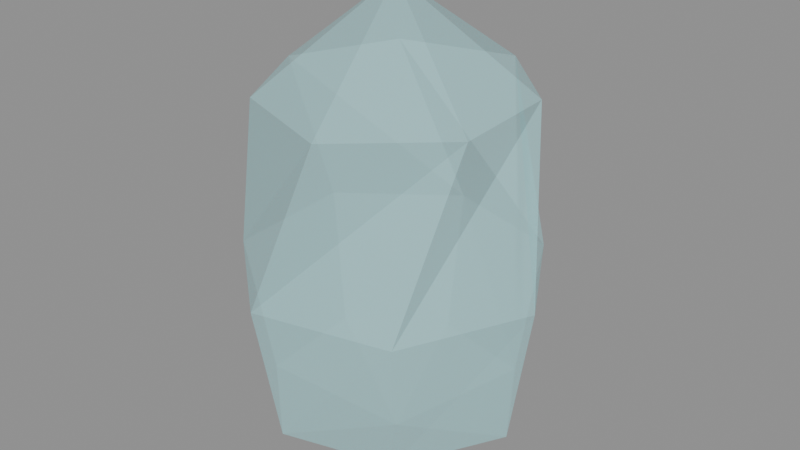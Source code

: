 # Source: CrystalPawn.blend  (saved by Blender 4.5.91; exported with 4.5.12 LTS)
import bpy
from mathutils import Matrix  # noqa: F401  (used for matrix-valued properties, if any)

bpy.ops.wm.read_factory_settings(use_empty=True)
scene = bpy.context.scene
scene.name = 'Scene'

# ---- materials (node trees are filled in below, after node groups)
mat_crystal = bpy.data.materials.new('Crystal')
mat_crystal.surface_render_method = 'BLENDED'
mat_crystal.blend_method = 'BLEND'
mat_crystal.diffuse_color = (0.49, 0.96, 1.0, 0.35)

# ---- material node trees
mat_crystal.use_nodes = True; mat_crystal.node_tree.nodes.clear()
_N = mat_crystal.node_tree.nodes; _L = mat_crystal.node_tree.links
n0 = _N.new('ShaderNodeBsdfPrincipled'); n0.name = 'Principled BSDF'; n0.location = (-200, 100)
n0.inputs[0].default_value = (0.49, 0.96, 1.0, 0.35)
n0.inputs[2].default_value = 0.35
n0.inputs[4].default_value = 0.35
n1 = _N.new('ShaderNodeOutputMaterial'); n1.name = 'Material Output'; n1.location = (200, 100)
_L.new(n0.outputs[0], n1.inputs[0])
n1.is_active_output = True

# ---- meshes
me_crystal = bpy.data.meshes.new('Crystal')
me_crystal.from_pydata([(0.0, 0.0, 0.0), (0.3112, 0.0, 0.12), (0.1789, 0.2243, 0.12), (-0.06361, 0.2787, 0.12), (-0.2863, 0.1379, 0.12), (-0.2665, -0.1283, 0.12), (-0.06923, -0.3033, 0.12), (0.1846, -0.2314, 0.12), (0.3634, 0.0, 0.45), (0.2112, 0.2649, 0.45), (-0.08082, 0.3541, 0.45), (-0.3378, 0.1627, 0.45), (-0.3222, -0.1551, 0.45), (-0.08201, -0.3593, 0.45), (0.2276, -0.2854, 0.45), (0.2678, 0.129, 0.85), (0.07307, 0.3201, 0.85), (-0.2001, 0.2509, 0.85), (-0.3079, 3.771e-17, 0.85), (-0.1844, -0.2313, 0.85), (0.07414, -0.3248, 0.85), (0.2843, -0.1369, 0.85), (0.0, 0.0, 1.08)], [], [(0, 2, 1), (0, 3, 2), (0, 4, 3), (0, 5, 4), (0, 6, 5), (0, 7, 6), (0, 1, 7), (1, 2, 9, 8), (2, 3, 10, 9), (3, 4, 11, 10), (4, 5, 12, 11), (5, 6, 13, 12), (6, 7, 14, 13), (7, 1, 8, 14), (8, 9, 16, 15), (9, 10, 17, 16), (10, 11, 18, 17), (11, 12, 19, 18), (12, 13, 20, 19), (13, 14, 21, 20), (14, 8, 15, 21), (15, 16, 22), (16, 17, 22), (17, 18, 22), (18, 19, 22), (19, 20, 22), (20, 21, 22), (21, 15, 22)])
me_crystal.materials.append(mat_crystal)
me_crystal.update()

# ---- objects
ob_crystal = bpy.data.objects.new('Crystal', me_crystal)

# ---- transforms, parenting, visibility, modifiers, constraints
ob_crystal.location = (0.0, 0.0, 0.0)

# ---- collection membership
scene.collection.objects.link(ob_crystal)

# ---- scene / render settings (as saved in the file)
scene.frame_start = 1; scene.frame_end = 250; scene.frame_set(1)
scene.render.engine = 'BLENDER_EEVEE_NEXT'
bpy.context.view_layer.update()

# ---- added for rendering (the .blend has no active camera and no usable light): camera, sun + grey world if the file has none
cam_auto = bpy.data.cameras.new('AutoCamera')
cam_auto.lens = 50.0
cam_auto.sensor_width = 36.0
cam_auto.clip_end = 1000.0
ob_auto_camera = bpy.data.objects.new('AutoCamera', cam_auto)
scene.collection.objects.link(ob_auto_camera)
ob_auto_camera.location = (1.37482, -1.63704, 1.62962)
ob_auto_camera.rotation_euler = (1.09748, -7.21219e-08, 0.694738)
scene.camera = ob_auto_camera
light_auto_sun = bpy.data.lights.new('AutoSun', 'SUN')
light_auto_sun.energy = 3.0
light_auto_sun.angle = 0.0523599
ob_auto_sun = bpy.data.objects.new('AutoSun', light_auto_sun)
scene.collection.objects.link(ob_auto_sun)
ob_auto_sun.rotation_euler = (0.872665, 0.174533, 0.523599)
if scene.world is None:
    world_auto = bpy.data.worlds.new('AutoWorld')
    world_auto.color = (0.3, 0.3, 0.3)
    scene.world = world_auto
bpy.context.view_layer.update()
